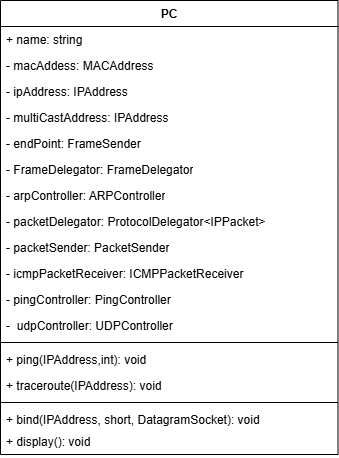

The diagram above was exported from draw.io. Its source (the exported page's mxGraphModel, read from the mxfile embedded in the PNG):
<mxGraphModel dx="2267" dy="975" grid="1" gridSize="10" guides="1" tooltips="0" connect="1" arrows="0" fold="0" page="0" pageScale="1" pageWidth="827" pageHeight="1169" math="0" shadow="0">
  <root>
    <mxCell id="0" />
    <mxCell id="1" parent="0" />
    <mxCell id="2" parent="1" style="swimlane;fontStyle=1;align=center;verticalAlign=top;childLayout=stackLayout;horizontal=1;startSize=26;horizontalStack=0;resizeParent=1;resizeParentMax=0;resizeLast=0;collapsible=1;marginBottom=0;whiteSpace=wrap;html=1;" value="PC" vertex="1">
      <mxGeometry height="454" width="337.5" x="-39" y="1047" as="geometry" />
    </mxCell>
    <mxCell id="3" parent="2" style="text;strokeColor=none;fillColor=none;align=left;verticalAlign=top;spacingLeft=4;spacingRight=4;overflow=hidden;rotatable=0;points=[[0,0.5],[1,0.5]];portConstraint=eastwest;whiteSpace=wrap;html=1;" value="+ name: string" vertex="1">
      <mxGeometry height="26" width="337.5" y="26" as="geometry" />
    </mxCell>
    <mxCell id="4" parent="2" style="text;strokeColor=none;fillColor=none;align=left;verticalAlign=top;spacingLeft=4;spacingRight=4;overflow=hidden;rotatable=0;points=[[0,0.5],[1,0.5]];portConstraint=eastwest;whiteSpace=wrap;html=1;" value="- macAddess: MACAddress" vertex="1">
      <mxGeometry height="26" width="337.5" y="52" as="geometry" />
    </mxCell>
    <mxCell id="5" parent="2" style="text;strokeColor=none;fillColor=none;align=left;verticalAlign=top;spacingLeft=4;spacingRight=4;overflow=hidden;rotatable=0;points=[[0,0.5],[1,0.5]];portConstraint=eastwest;whiteSpace=wrap;html=1;fontFamily=Helvetica;fontSize=12;fontColor=default;" value="- ipAddress: IPAddress" vertex="1">
      <mxGeometry height="26" width="337.5" y="78" as="geometry" />
    </mxCell>
    <mxCell id="6" parent="2" style="text;strokeColor=none;fillColor=none;align=left;verticalAlign=top;spacingLeft=4;spacingRight=4;overflow=hidden;rotatable=0;points=[[0,0.5],[1,0.5]];portConstraint=eastwest;whiteSpace=wrap;html=1;fontFamily=Helvetica;fontSize=12;fontColor=default;" value="- multiCastAddress: IPAddress" vertex="1">
      <mxGeometry height="26" width="337.5" y="104" as="geometry" />
    </mxCell>
    <mxCell id="7" parent="2" style="text;strokeColor=none;fillColor=none;align=left;verticalAlign=top;spacingLeft=4;spacingRight=4;overflow=hidden;rotatable=0;points=[[0,0.5],[1,0.5]];portConstraint=eastwest;whiteSpace=wrap;html=1;" value="- endPoint: FrameSender" vertex="1">
      <mxGeometry height="26" width="337.5" y="130" as="geometry" />
    </mxCell>
    <mxCell id="8" parent="2" style="text;strokeColor=none;fillColor=none;align=left;verticalAlign=top;spacingLeft=4;spacingRight=4;overflow=hidden;rotatable=0;points=[[0,0.5],[1,0.5]];portConstraint=eastwest;whiteSpace=wrap;html=1;" value="- FrameDelegator: FrameDelegator" vertex="1">
      <mxGeometry height="26" width="337.5" y="156" as="geometry" />
    </mxCell>
    <mxCell id="9" parent="2" style="text;strokeColor=none;fillColor=none;align=left;verticalAlign=top;spacingLeft=4;spacingRight=4;overflow=hidden;rotatable=0;points=[[0,0.5],[1,0.5]];portConstraint=eastwest;whiteSpace=wrap;html=1;" value="- arpController: ARPController" vertex="1">
      <mxGeometry height="26" width="337.5" y="182" as="geometry" />
    </mxCell>
    <mxCell id="10" parent="2" style="text;strokeColor=none;fillColor=none;align=left;verticalAlign=top;spacingLeft=4;spacingRight=4;overflow=hidden;rotatable=0;points=[[0,0.5],[1,0.5]];portConstraint=eastwest;whiteSpace=wrap;html=1;" value="- packetDelegator: ProtocolDelegator&amp;lt;IPPacket&amp;gt;" vertex="1">
      <mxGeometry height="26" width="337.5" y="208" as="geometry" />
    </mxCell>
    <mxCell id="11" parent="2" style="text;strokeColor=none;fillColor=none;align=left;verticalAlign=top;spacingLeft=4;spacingRight=4;overflow=hidden;rotatable=0;points=[[0,0.5],[1,0.5]];portConstraint=eastwest;whiteSpace=wrap;html=1;" value="- packetSender: PacketSender" vertex="1">
      <mxGeometry height="26" width="337.5" y="234" as="geometry" />
    </mxCell>
    <mxCell id="12" parent="2" style="text;strokeColor=none;fillColor=none;align=left;verticalAlign=top;spacingLeft=4;spacingRight=4;overflow=hidden;rotatable=0;points=[[0,0.5],[1,0.5]];portConstraint=eastwest;whiteSpace=wrap;html=1;" value="- icmpPacketReceiver: ICMPPacketReceiver&amp;nbsp;" vertex="1">
      <mxGeometry height="26" width="337.5" y="260" as="geometry" />
    </mxCell>
    <mxCell id="13" parent="2" style="text;strokeColor=none;fillColor=none;align=left;verticalAlign=top;spacingLeft=4;spacingRight=4;overflow=hidden;rotatable=0;points=[[0,0.5],[1,0.5]];portConstraint=eastwest;whiteSpace=wrap;html=1;" value="-&amp;nbsp;pingController: PingController" vertex="1">
      <mxGeometry height="26" width="337.5" y="286" as="geometry" />
    </mxCell>
    <mxCell id="14" parent="2" style="text;strokeColor=none;fillColor=none;align=left;verticalAlign=top;spacingLeft=4;spacingRight=4;overflow=hidden;rotatable=0;points=[[0,0.5],[1,0.5]];portConstraint=eastwest;whiteSpace=wrap;html=1;" value="-&amp;nbsp;&amp;nbsp;udpController: UDPController" vertex="1">
      <mxGeometry height="26" width="337.5" y="312" as="geometry" />
    </mxCell>
    <mxCell id="15" parent="2" style="line;strokeWidth=1;fillColor=none;align=left;verticalAlign=middle;spacingTop=-1;spacingLeft=3;spacingRight=3;rotatable=0;labelPosition=right;points=[];portConstraint=eastwest;strokeColor=inherit;" value="" vertex="1">
      <mxGeometry height="8" width="337.5" y="338" as="geometry" />
    </mxCell>
    <mxCell id="16" parent="2" style="text;strokeColor=none;fillColor=none;align=left;verticalAlign=top;spacingLeft=4;spacingRight=4;overflow=hidden;rotatable=0;points=[[0,0.5],[1,0.5]];portConstraint=eastwest;whiteSpace=wrap;html=1;" value="+ ping(IPAddress,int): void" vertex="1">
      <mxGeometry height="26" width="337.5" y="346" as="geometry" />
    </mxCell>
    <mxCell id="17" parent="2" style="text;strokeColor=none;fillColor=none;align=left;verticalAlign=top;spacingLeft=4;spacingRight=4;overflow=hidden;rotatable=0;points=[[0,0.5],[1,0.5]];portConstraint=eastwest;whiteSpace=wrap;html=1;" value="+ traceroute(IPAddress): void" vertex="1">
      <mxGeometry height="26" width="337.5" y="372" as="geometry" />
    </mxCell>
    <mxCell id="18" parent="2" style="line;strokeWidth=1;fillColor=none;align=left;verticalAlign=middle;spacingTop=-1;spacingLeft=3;spacingRight=3;rotatable=0;labelPosition=right;points=[];portConstraint=eastwest;strokeColor=inherit;" value="" vertex="1">
      <mxGeometry height="8" width="337.5" y="398" as="geometry" />
    </mxCell>
    <mxCell id="19" parent="2" style="text;strokeColor=none;fillColor=none;align=left;verticalAlign=top;spacingLeft=4;spacingRight=4;overflow=hidden;rotatable=0;points=[[0,0.5],[1,0.5]];portConstraint=eastwest;whiteSpace=wrap;html=1;" value="+ bind(IPAddress, short,&amp;nbsp;&lt;span style=&quot;background-color: transparent; color: light-dark(rgb(0, 0, 0), rgb(255, 255, 255));&quot;&gt;DatagramSocket): void&lt;/span&gt;" vertex="1">
      <mxGeometry height="22" width="337.5" y="406" as="geometry" />
    </mxCell>
    <mxCell id="20" parent="2" style="text;strokeColor=none;fillColor=none;align=left;verticalAlign=top;spacingLeft=4;spacingRight=4;overflow=hidden;rotatable=0;points=[[0,0.5],[1,0.5]];portConstraint=eastwest;whiteSpace=wrap;html=1;" value="+ display(): void" vertex="1">
      <mxGeometry height="26" width="337.5" y="428" as="geometry" />
    </mxCell>
  </root>
</mxGraphModel>